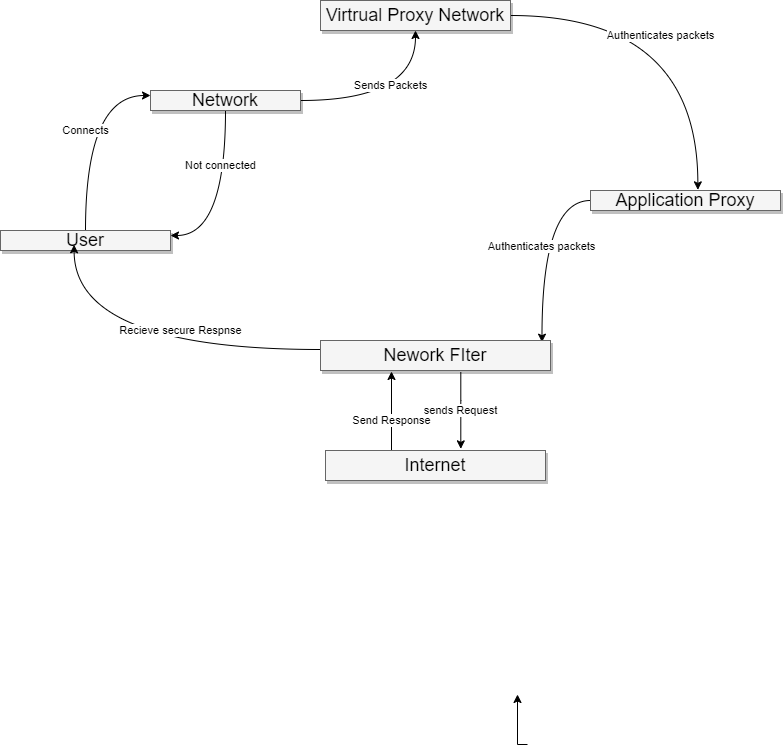

The diagram above was exported from draw.io. Its source (the exported page's mxGraphModel, read from the mxfile embedded in the PNG):
<mxGraphModel dx="1259" dy="555" grid="1" gridSize="10" guides="1" tooltips="1" connect="1" arrows="1" fold="1" page="1" pageScale="1.5" pageWidth="1169" pageHeight="826" background="#ffffff" math="0" shadow="0">
  <root>
    <mxCell id="0" style=";html=1;" />
    <mxCell id="1" style=";html=1;" parent="0" />
    <mxCell id="3a17f1ce550125da-13" style="edgeStyle=elbowEdgeStyle;rounded=0;html=1;startArrow=none;startFill=0;jettySize=auto;orthogonalLoop=1;fontSize=18;elbow=vertical;" parent="1" edge="1">
      <mxGeometry relative="1" as="geometry">
        <mxPoint x="957" y="479" as="sourcePoint" />
      </mxGeometry>
    </mxCell>
    <mxCell id="3a17f1ce550125da-14" style="edgeStyle=elbowEdgeStyle;rounded=0;html=1;startArrow=none;startFill=0;jettySize=auto;orthogonalLoop=1;fontSize=18;elbow=vertical;" parent="1" edge="1">
      <mxGeometry relative="1" as="geometry">
        <mxPoint x="957" y="554" as="sourcePoint" />
      </mxGeometry>
    </mxCell>
    <mxCell id="3a17f1ce550125da-15" style="edgeStyle=elbowEdgeStyle;rounded=0;html=1;startArrow=none;startFill=0;jettySize=auto;orthogonalLoop=1;fontSize=18;elbow=vertical;" parent="1" edge="1">
      <mxGeometry relative="1" as="geometry">
        <mxPoint x="957" y="634" as="sourcePoint" />
      </mxGeometry>
    </mxCell>
    <mxCell id="3a17f1ce550125da-16" style="edgeStyle=elbowEdgeStyle;rounded=0;html=1;startArrow=none;startFill=0;jettySize=auto;orthogonalLoop=1;fontSize=18;elbow=vertical;" parent="1" edge="1">
      <mxGeometry relative="1" as="geometry">
        <mxPoint x="957" y="709" as="sourcePoint" />
      </mxGeometry>
    </mxCell>
    <mxCell id="3a17f1ce550125da-17" style="edgeStyle=elbowEdgeStyle;rounded=0;html=1;startArrow=none;startFill=0;jettySize=auto;orthogonalLoop=1;fontSize=18;" parent="1" edge="1">
      <mxGeometry relative="1" as="geometry">
        <Array as="points">
          <mxPoint x="907" y="754" />
        </Array>
        <mxPoint x="907" y="734" as="targetPoint" />
      </mxGeometry>
    </mxCell>
    <mxCell id="dBC4NumChXZyGlFeVGW8-5" value="Connects" style="edgeStyle=orthogonalEdgeStyle;curved=1;rounded=0;orthogonalLoop=1;jettySize=auto;html=1;entryX=0;entryY=0.25;entryDx=0;entryDy=0;" parent="1" source="3a17f1ce550125da-8" target="dBC4NumChXZyGlFeVGW8-1" edge="1">
      <mxGeometry relative="1" as="geometry" />
    </mxCell>
    <mxCell id="3a17f1ce550125da-8" value="User" style="whiteSpace=wrap;html=1;shadow=1;fontSize=18;fillColor=#f5f5f5;strokeColor=#666666;" parent="1" vertex="1">
      <mxGeometry x="410" y="270" width="170" height="20" as="geometry" />
    </mxCell>
    <mxCell id="3a17f1ce550125da-21" style="edgeStyle=elbowEdgeStyle;rounded=0;html=1;startArrow=none;startFill=0;jettySize=auto;orthogonalLoop=1;fontSize=18;elbow=vertical;" parent="1" edge="1">
      <mxGeometry relative="1" as="geometry">
        <mxPoint x="787" y="664" as="targetPoint" />
      </mxGeometry>
    </mxCell>
    <mxCell id="3a17f1ce550125da-18" style="edgeStyle=elbowEdgeStyle;rounded=0;html=1;startArrow=none;startFill=0;jettySize=auto;orthogonalLoop=1;fontSize=18;elbow=vertical;" parent="1" edge="1">
      <mxGeometry relative="1" as="geometry">
        <mxPoint x="717" y="834" as="sourcePoint" />
      </mxGeometry>
    </mxCell>
    <mxCell id="3a17f1ce550125da-22" style="edgeStyle=elbowEdgeStyle;rounded=0;html=1;startArrow=none;startFill=0;jettySize=auto;orthogonalLoop=1;fontSize=18;" parent="1" edge="1">
      <mxGeometry relative="1" as="geometry">
        <mxPoint x="937" y="784" as="sourcePoint" />
        <mxPoint x="927" y="734" as="targetPoint" />
        <Array as="points">
          <mxPoint x="927" y="754" />
          <mxPoint x="907" y="754" />
        </Array>
      </mxGeometry>
    </mxCell>
    <mxCell id="dBC4NumChXZyGlFeVGW8-7" value="Sends Packets" style="edgeStyle=orthogonalEdgeStyle;curved=1;rounded=0;orthogonalLoop=1;jettySize=auto;html=1;" parent="1" source="dBC4NumChXZyGlFeVGW8-1" target="dBC4NumChXZyGlFeVGW8-6" edge="1">
      <mxGeometry x="-0.0222" y="15" relative="1" as="geometry">
        <mxPoint as="offset" />
      </mxGeometry>
    </mxCell>
    <mxCell id="dBC4NumChXZyGlFeVGW8-14" value="Not connected" style="edgeStyle=orthogonalEdgeStyle;curved=1;rounded=0;orthogonalLoop=1;jettySize=auto;html=1;exitX=0.5;exitY=1;exitDx=0;exitDy=0;entryX=1;entryY=0.25;entryDx=0;entryDy=0;" parent="1" source="dBC4NumChXZyGlFeVGW8-1" target="3a17f1ce550125da-8" edge="1">
      <mxGeometry x="-0.3939" y="-5" relative="1" as="geometry">
        <mxPoint as="offset" />
      </mxGeometry>
    </mxCell>
    <mxCell id="dBC4NumChXZyGlFeVGW8-1" value="Network" style="whiteSpace=wrap;html=1;shadow=1;fontSize=18;fillColor=#f5f5f5;strokeColor=#666666;" parent="1" vertex="1">
      <mxGeometry x="560" y="130" width="150" height="20" as="geometry" />
    </mxCell>
    <mxCell id="dBC4NumChXZyGlFeVGW8-11" value="Authenticates packets" style="edgeStyle=orthogonalEdgeStyle;curved=1;rounded=0;orthogonalLoop=1;jettySize=auto;html=1;entryX=0.565;entryY=-0.033;entryDx=0;entryDy=0;entryPerimeter=0;" parent="1" source="dBC4NumChXZyGlFeVGW8-6" target="dBC4NumChXZyGlFeVGW8-10" edge="1">
      <mxGeometry x="-0.172" y="-20" relative="1" as="geometry">
        <mxPoint as="offset" />
      </mxGeometry>
    </mxCell>
    <mxCell id="dBC4NumChXZyGlFeVGW8-6" value="Virtrual Proxy Network" style="whiteSpace=wrap;html=1;shadow=1;fontSize=18;strokeColor=#666666;fillColor=#f5f5f5;" parent="1" vertex="1">
      <mxGeometry x="730" y="40" width="190" height="30" as="geometry" />
    </mxCell>
    <mxCell id="dBC4NumChXZyGlFeVGW8-16" value="Authenticates packets" style="edgeStyle=orthogonalEdgeStyle;curved=1;rounded=0;orthogonalLoop=1;jettySize=auto;html=1;entryX=0.963;entryY=0.056;entryDx=0;entryDy=0;entryPerimeter=0;" parent="1" source="dBC4NumChXZyGlFeVGW8-10" target="dBC4NumChXZyGlFeVGW8-15" edge="1">
      <mxGeometry relative="1" as="geometry" />
    </mxCell>
    <mxCell id="dBC4NumChXZyGlFeVGW8-10" value="Application Proxy" style="whiteSpace=wrap;html=1;shadow=1;fontSize=18;fillColor=#f5f5f5;strokeColor=#666666;" parent="1" vertex="1">
      <mxGeometry x="1000" y="230" width="190" height="20" as="geometry" />
    </mxCell>
    <mxCell id="dBC4NumChXZyGlFeVGW8-19" value="Recieve secure Respnse" style="edgeStyle=orthogonalEdgeStyle;curved=1;rounded=0;orthogonalLoop=1;jettySize=auto;html=1;entryX=0.433;entryY=1.014;entryDx=0;entryDy=0;entryPerimeter=0;" parent="1" edge="1">
      <mxGeometry x="-0.2026" y="-19" relative="1" as="geometry">
        <mxPoint x="730" y="389" as="sourcePoint" />
        <mxPoint x="483.6099999999999" y="284.28" as="targetPoint" />
        <mxPoint as="offset" />
      </mxGeometry>
    </mxCell>
    <mxCell id="dBC4NumChXZyGlFeVGW8-15" value="Nework FIter" style="whiteSpace=wrap;html=1;shadow=1;fontSize=18;fillColor=#f5f5f5;strokeColor=#666666;" parent="1" vertex="1">
      <mxGeometry x="730" y="380" width="230" height="30" as="geometry" />
    </mxCell>
    <mxCell id="dBC4NumChXZyGlFeVGW8-20" value="Send Response" style="edgeStyle=orthogonalEdgeStyle;curved=1;rounded=0;orthogonalLoop=1;jettySize=auto;html=1;" parent="1" edge="1">
      <mxGeometry x="-0.225" relative="1" as="geometry">
        <mxPoint x="801" y="491" as="sourcePoint" />
        <mxPoint x="801" y="411" as="targetPoint" />
        <mxPoint as="offset" />
      </mxGeometry>
    </mxCell>
    <mxCell id="dBC4NumChXZyGlFeVGW8-17" value="Internet" style="whiteSpace=wrap;html=1;shadow=1;fontSize=18;fillColor=#f5f5f5;strokeColor=#666666;" parent="1" vertex="1">
      <mxGeometry x="735" y="490" width="220" height="30" as="geometry" />
    </mxCell>
    <mxCell id="dBC4NumChXZyGlFeVGW8-21" value="sends Request" style="edgeStyle=orthogonalEdgeStyle;curved=1;rounded=0;orthogonalLoop=1;jettySize=auto;html=1;entryX=0.615;entryY=-0.055;entryDx=0;entryDy=0;entryPerimeter=0;exitX=0.61;exitY=1.056;exitDx=0;exitDy=0;exitPerimeter=0;" parent="1" source="dBC4NumChXZyGlFeVGW8-15" target="dBC4NumChXZyGlFeVGW8-17" edge="1">
      <mxGeometry relative="1" as="geometry">
        <mxPoint x="930" y="440" as="sourcePoint" />
        <mxPoint x="855" y="420" as="targetPoint" />
        <Array as="points">
          <mxPoint x="870" y="440" />
          <mxPoint x="870" y="440" />
        </Array>
      </mxGeometry>
    </mxCell>
  </root>
</mxGraphModel>